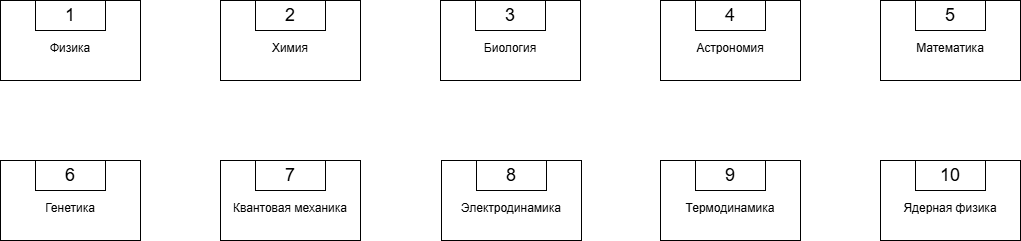

The diagram above was exported from draw.io. Its source (the exported page's mxGraphModel, read from the mxfile embedded in the PNG):
<mxGraphModel dx="1603" dy="877" grid="1" gridSize="10" guides="1" tooltips="1" connect="1" arrows="1" fold="1" page="1" pageScale="1" pageWidth="1169" pageHeight="1654" math="0" shadow="0">
  <root>
    <mxCell id="0" />
    <mxCell id="1" parent="0" />
    <mxCell id="O7xO8HQiQ3wJAk5pu-F3-1" value="" style="group" vertex="1" connectable="0" parent="1">
      <mxGeometry x="74" y="80" width="1020" height="240" as="geometry" />
    </mxCell>
    <mxCell id="GnaGOppHM2-ejsaUhY-A-8" value="" style="group" vertex="1" connectable="0" parent="O7xO8HQiQ3wJAk5pu-F3-1">
      <mxGeometry width="140" height="80" as="geometry" />
    </mxCell>
    <mxCell id="GnaGOppHM2-ejsaUhY-A-10" value="" style="group" vertex="1" connectable="0" parent="GnaGOppHM2-ejsaUhY-A-8">
      <mxGeometry width="140" height="80" as="geometry" />
    </mxCell>
    <mxCell id="GnaGOppHM2-ejsaUhY-A-1" value="&lt;div&gt;&lt;br&gt;&lt;/div&gt;Физика" style="rounded=0;whiteSpace=wrap;html=1;" vertex="1" parent="GnaGOppHM2-ejsaUhY-A-10">
      <mxGeometry width="140" height="80" as="geometry" />
    </mxCell>
    <mxCell id="GnaGOppHM2-ejsaUhY-A-2" value="&lt;font style=&quot;font-size: 18px;&quot;&gt;1&lt;/font&gt;" style="rounded=0;whiteSpace=wrap;html=1;" vertex="1" parent="GnaGOppHM2-ejsaUhY-A-10">
      <mxGeometry x="35" width="70" height="30" as="geometry" />
    </mxCell>
    <mxCell id="GnaGOppHM2-ejsaUhY-A-12" value="" style="group" vertex="1" connectable="0" parent="O7xO8HQiQ3wJAk5pu-F3-1">
      <mxGeometry x="220" width="140" height="80" as="geometry" />
    </mxCell>
    <mxCell id="GnaGOppHM2-ejsaUhY-A-13" value="" style="group" vertex="1" connectable="0" parent="GnaGOppHM2-ejsaUhY-A-12">
      <mxGeometry width="140" height="80" as="geometry" />
    </mxCell>
    <mxCell id="GnaGOppHM2-ejsaUhY-A-14" value="&lt;div&gt;&lt;br&gt;&lt;/div&gt;Химия" style="rounded=0;whiteSpace=wrap;html=1;" vertex="1" parent="GnaGOppHM2-ejsaUhY-A-13">
      <mxGeometry width="140" height="80" as="geometry" />
    </mxCell>
    <mxCell id="GnaGOppHM2-ejsaUhY-A-15" value="&lt;font style=&quot;font-size: 18px;&quot;&gt;2&lt;/font&gt;" style="rounded=0;whiteSpace=wrap;html=1;" vertex="1" parent="GnaGOppHM2-ejsaUhY-A-13">
      <mxGeometry x="35" width="70" height="30" as="geometry" />
    </mxCell>
    <mxCell id="GnaGOppHM2-ejsaUhY-A-16" value="" style="group" vertex="1" connectable="0" parent="O7xO8HQiQ3wJAk5pu-F3-1">
      <mxGeometry x="440" width="140" height="80" as="geometry" />
    </mxCell>
    <mxCell id="GnaGOppHM2-ejsaUhY-A-17" value="" style="group" vertex="1" connectable="0" parent="GnaGOppHM2-ejsaUhY-A-16">
      <mxGeometry width="140" height="80" as="geometry" />
    </mxCell>
    <mxCell id="GnaGOppHM2-ejsaUhY-A-18" value="&lt;div&gt;&lt;br&gt;&lt;/div&gt;Биология" style="rounded=0;whiteSpace=wrap;html=1;" vertex="1" parent="GnaGOppHM2-ejsaUhY-A-17">
      <mxGeometry width="140" height="80" as="geometry" />
    </mxCell>
    <mxCell id="GnaGOppHM2-ejsaUhY-A-19" value="&lt;font style=&quot;font-size: 18px;&quot;&gt;3&lt;/font&gt;" style="rounded=0;whiteSpace=wrap;html=1;" vertex="1" parent="GnaGOppHM2-ejsaUhY-A-17">
      <mxGeometry x="35" width="70" height="30" as="geometry" />
    </mxCell>
    <mxCell id="GnaGOppHM2-ejsaUhY-A-20" value="" style="group" vertex="1" connectable="0" parent="O7xO8HQiQ3wJAk5pu-F3-1">
      <mxGeometry x="660" width="140" height="80" as="geometry" />
    </mxCell>
    <mxCell id="GnaGOppHM2-ejsaUhY-A-21" value="" style="group" vertex="1" connectable="0" parent="GnaGOppHM2-ejsaUhY-A-20">
      <mxGeometry width="140" height="80" as="geometry" />
    </mxCell>
    <mxCell id="GnaGOppHM2-ejsaUhY-A-22" value="&lt;div&gt;&lt;br&gt;&lt;/div&gt;Астрономия" style="rounded=0;whiteSpace=wrap;html=1;" vertex="1" parent="GnaGOppHM2-ejsaUhY-A-21">
      <mxGeometry width="140" height="80" as="geometry" />
    </mxCell>
    <mxCell id="GnaGOppHM2-ejsaUhY-A-23" value="&lt;font style=&quot;font-size: 18px;&quot;&gt;4&lt;/font&gt;" style="rounded=0;whiteSpace=wrap;html=1;" vertex="1" parent="GnaGOppHM2-ejsaUhY-A-21">
      <mxGeometry x="35" width="70" height="30" as="geometry" />
    </mxCell>
    <mxCell id="5qJL8sJri6c3D2lMuEYC-1" value="" style="group" vertex="1" connectable="0" parent="O7xO8HQiQ3wJAk5pu-F3-1">
      <mxGeometry x="880" width="140" height="80" as="geometry" />
    </mxCell>
    <mxCell id="5qJL8sJri6c3D2lMuEYC-2" value="" style="group" vertex="1" connectable="0" parent="5qJL8sJri6c3D2lMuEYC-1">
      <mxGeometry width="140" height="80" as="geometry" />
    </mxCell>
    <mxCell id="5qJL8sJri6c3D2lMuEYC-3" value="&lt;div&gt;&lt;br&gt;&lt;/div&gt;Математика" style="rounded=0;whiteSpace=wrap;html=1;" vertex="1" parent="5qJL8sJri6c3D2lMuEYC-2">
      <mxGeometry width="140" height="80" as="geometry" />
    </mxCell>
    <mxCell id="5qJL8sJri6c3D2lMuEYC-4" value="&lt;font style=&quot;font-size: 18px;&quot;&gt;5&lt;/font&gt;" style="rounded=0;whiteSpace=wrap;html=1;" vertex="1" parent="5qJL8sJri6c3D2lMuEYC-2">
      <mxGeometry x="35" width="70" height="30" as="geometry" />
    </mxCell>
    <mxCell id="5qJL8sJri6c3D2lMuEYC-6" value="" style="group" vertex="1" connectable="0" parent="O7xO8HQiQ3wJAk5pu-F3-1">
      <mxGeometry y="160" width="140" height="80" as="geometry" />
    </mxCell>
    <mxCell id="5qJL8sJri6c3D2lMuEYC-7" value="" style="group" vertex="1" connectable="0" parent="5qJL8sJri6c3D2lMuEYC-6">
      <mxGeometry width="140" height="80" as="geometry" />
    </mxCell>
    <mxCell id="5qJL8sJri6c3D2lMuEYC-8" value="&lt;div&gt;&lt;br&gt;&lt;/div&gt;Генетика" style="rounded=0;whiteSpace=wrap;html=1;" vertex="1" parent="5qJL8sJri6c3D2lMuEYC-7">
      <mxGeometry width="140" height="80" as="geometry" />
    </mxCell>
    <mxCell id="5qJL8sJri6c3D2lMuEYC-9" value="&lt;font style=&quot;font-size: 18px;&quot;&gt;6&lt;/font&gt;" style="rounded=0;whiteSpace=wrap;html=1;" vertex="1" parent="5qJL8sJri6c3D2lMuEYC-7">
      <mxGeometry x="35" width="70" height="30" as="geometry" />
    </mxCell>
    <mxCell id="5qJL8sJri6c3D2lMuEYC-10" value="" style="group" vertex="1" connectable="0" parent="O7xO8HQiQ3wJAk5pu-F3-1">
      <mxGeometry x="220" y="160" width="140" height="80" as="geometry" />
    </mxCell>
    <mxCell id="5qJL8sJri6c3D2lMuEYC-11" value="" style="group" vertex="1" connectable="0" parent="5qJL8sJri6c3D2lMuEYC-10">
      <mxGeometry width="140" height="80" as="geometry" />
    </mxCell>
    <mxCell id="5qJL8sJri6c3D2lMuEYC-12" value="&lt;div&gt;&lt;br&gt;&lt;/div&gt;Квантовая механика" style="rounded=0;whiteSpace=wrap;html=1;" vertex="1" parent="5qJL8sJri6c3D2lMuEYC-11">
      <mxGeometry width="140" height="80" as="geometry" />
    </mxCell>
    <mxCell id="5qJL8sJri6c3D2lMuEYC-13" value="&lt;font style=&quot;font-size: 18px;&quot;&gt;7&lt;/font&gt;" style="rounded=0;whiteSpace=wrap;html=1;" vertex="1" parent="5qJL8sJri6c3D2lMuEYC-11">
      <mxGeometry x="35" width="70" height="30" as="geometry" />
    </mxCell>
    <mxCell id="5qJL8sJri6c3D2lMuEYC-14" value="" style="group" vertex="1" connectable="0" parent="O7xO8HQiQ3wJAk5pu-F3-1">
      <mxGeometry x="441" y="160" width="140" height="80" as="geometry" />
    </mxCell>
    <mxCell id="5qJL8sJri6c3D2lMuEYC-15" value="" style="group" vertex="1" connectable="0" parent="5qJL8sJri6c3D2lMuEYC-14">
      <mxGeometry width="140" height="80" as="geometry" />
    </mxCell>
    <mxCell id="5qJL8sJri6c3D2lMuEYC-16" value="&lt;div&gt;&lt;br&gt;&lt;/div&gt;Электродинамика" style="rounded=0;whiteSpace=wrap;html=1;" vertex="1" parent="5qJL8sJri6c3D2lMuEYC-15">
      <mxGeometry width="140" height="80" as="geometry" />
    </mxCell>
    <mxCell id="5qJL8sJri6c3D2lMuEYC-17" value="&lt;span style=&quot;font-size: 18px;&quot;&gt;8&lt;/span&gt;" style="rounded=0;whiteSpace=wrap;html=1;" vertex="1" parent="5qJL8sJri6c3D2lMuEYC-15">
      <mxGeometry x="35" width="70" height="30" as="geometry" />
    </mxCell>
    <mxCell id="5qJL8sJri6c3D2lMuEYC-18" value="" style="group" vertex="1" connectable="0" parent="O7xO8HQiQ3wJAk5pu-F3-1">
      <mxGeometry x="660" y="160" width="140" height="80" as="geometry" />
    </mxCell>
    <mxCell id="5qJL8sJri6c3D2lMuEYC-19" value="" style="group" vertex="1" connectable="0" parent="5qJL8sJri6c3D2lMuEYC-18">
      <mxGeometry width="140" height="80" as="geometry" />
    </mxCell>
    <mxCell id="5qJL8sJri6c3D2lMuEYC-20" value="&lt;div&gt;&lt;br&gt;&lt;/div&gt;Термодинамика" style="rounded=0;whiteSpace=wrap;html=1;" vertex="1" parent="5qJL8sJri6c3D2lMuEYC-19">
      <mxGeometry width="140" height="80" as="geometry" />
    </mxCell>
    <mxCell id="5qJL8sJri6c3D2lMuEYC-21" value="&lt;font style=&quot;font-size: 18px;&quot;&gt;9&lt;/font&gt;" style="rounded=0;whiteSpace=wrap;html=1;" vertex="1" parent="5qJL8sJri6c3D2lMuEYC-19">
      <mxGeometry x="35" width="70" height="30" as="geometry" />
    </mxCell>
    <mxCell id="5qJL8sJri6c3D2lMuEYC-22" value="" style="group" vertex="1" connectable="0" parent="O7xO8HQiQ3wJAk5pu-F3-1">
      <mxGeometry x="880" y="160" width="140" height="80" as="geometry" />
    </mxCell>
    <mxCell id="5qJL8sJri6c3D2lMuEYC-23" value="" style="group" vertex="1" connectable="0" parent="5qJL8sJri6c3D2lMuEYC-22">
      <mxGeometry width="140" height="80" as="geometry" />
    </mxCell>
    <mxCell id="5qJL8sJri6c3D2lMuEYC-24" value="&lt;div&gt;&lt;br&gt;&lt;/div&gt;Ядерная физика" style="rounded=0;whiteSpace=wrap;html=1;" vertex="1" parent="5qJL8sJri6c3D2lMuEYC-23">
      <mxGeometry width="140" height="80" as="geometry" />
    </mxCell>
    <mxCell id="5qJL8sJri6c3D2lMuEYC-25" value="&lt;font style=&quot;font-size: 18px;&quot;&gt;10&lt;/font&gt;" style="rounded=0;whiteSpace=wrap;html=1;" vertex="1" parent="5qJL8sJri6c3D2lMuEYC-23">
      <mxGeometry x="35" width="70" height="30" as="geometry" />
    </mxCell>
  </root>
</mxGraphModel>